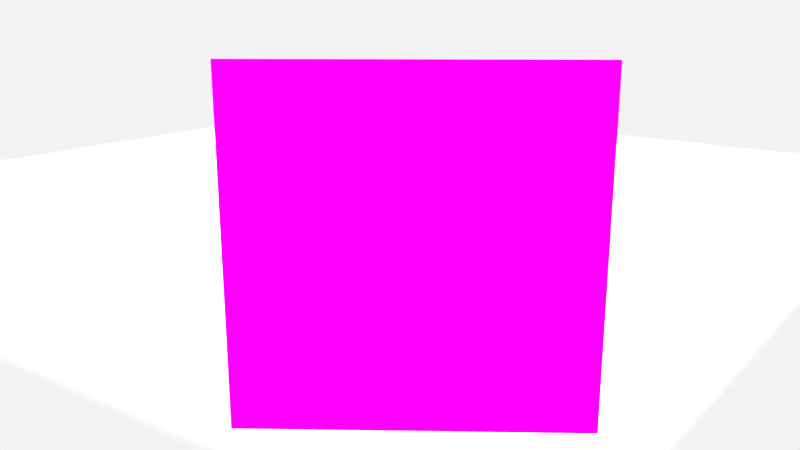 # Source: mads_smoke_2.blend  (saved by Blender 2.79.0; exported with 4.5.12 LTS)
import bpy
from mathutils import Matrix  # noqa: F401  (used for matrix-valued properties, if any)

bpy.ops.wm.read_factory_settings(use_empty=True)
scene = bpy.context.scene
scene.name = 'Scene'

# ---- collections
col_collection_1 = bpy.data.collections.new('Collection 1'); scene.collection.children.link(col_collection_1)

# ---- images (referenced by path relative to the original .blend; pixels are not part of the script)
import os
ASSET_DIR = os.environ.get("B2B_ASSET_DIR", "")  # directory of the original .blend (textures are referenced by path, not embedded)
HERE = os.path.dirname(os.path.abspath(__file__))  # packed textures are extracted next to this script under _unpacked/

def load_image(name, relpath, width, height, colorspace="sRGB"):
    """Load a texture the original file referenced (path relative to the .blend, or extracted next to this script)."""
    p = next((c for c in (os.path.join(HERE, relpath), os.path.join(ASSET_DIR, relpath)) if relpath and os.path.exists(c)), "")
    if p:
        img = bpy.data.images.load(p, check_existing=True)
        img.name = name
    else:  # same state as the original file: an image datablock whose file is absent (Cycles renders it pink)
        img = bpy.data.images.new(name, width, height)
        img.source = "FILE"
        img.filepath = "//" + (relpath or name)
    img.colorspace_settings.name = colorspace
    return img
img_20170629_092629_jpg = load_image('20170629_092629.jpg', '20170629_092629.jpg', 1024, 1024, 'sRGB')
img_20170706_103927_jpg = load_image('20170706_103927.jpg', '20170706_103927.jpg', 1024, 1024, 'sRGB')
img_20170630_210122_jpg = load_image('20170630_210122.jpg', '20170630_210122.jpg', 1024, 1024, 'sRGB')

# ---- materials (node trees are filled in below, after node groups)
mat_material_002 = bpy.data.materials.new('Material.002')
mat_material_002.alpha_threshold = 0.0
mat_material_002.roughness = 0.5
mat_material_003 = bpy.data.materials.new('Material.003')
mat_material_003.alpha_threshold = 0.0
mat_material_003.roughness = 0.5
mat_material = bpy.data.materials.new('Material')
mat_material.alpha_threshold = 0.0
mat_material.roughness = 0.5
mat_smoke_domain_material = bpy.data.materials.new('Smoke Domain Material')
mat_smoke_domain_material.alpha_threshold = 0.0
mat_smoke_domain_material.roughness = 0.5
mat_material_001 = bpy.data.materials.new('Material.001')
mat_material_001.alpha_threshold = 0.0
mat_material_001.roughness = 0.5

# ---- material node trees
mat_material_002.use_nodes = True; mat_material_002.node_tree.nodes.clear()
_N = mat_material_002.node_tree.nodes; _L = mat_material_002.node_tree.links
n0 = _N.new('ShaderNodeOutputMaterial'); n0.name = 'Material Output'; n0.location = (532, 284)
n1 = _N.new('ShaderNodeBsdfDiffuse'); n1.name = 'Diffuse BSDF'; n1.location = (324, 317)
n2 = _N.new('ShaderNodeTexImage'); n2.name = 'Image Texture'; n2.location = (76, 357)
n2.width = 140
n2.image = img_20170629_092629_jpg
_L.new(n1.outputs[0], n0.inputs[0])
_L.new(n2.outputs[0], n1.inputs[0])
n0.is_active_output = True
mat_material_003.use_nodes = True; mat_material_003.node_tree.nodes.clear()
_N = mat_material_003.node_tree.nodes; _L = mat_material_003.node_tree.links
n0 = _N.new('ShaderNodeOutputMaterial'); n0.name = 'Material Output'; n0.location = (300, 300)
n1 = _N.new('ShaderNodeTexImage'); n1.name = 'Image Texture'; n1.location = (-140, 347)
n1.width = 140
n1.image = img_20170706_103927_jpg
n2 = _N.new('ShaderNodeBsdfDiffuse'); n2.name = 'Diffuse BSDF'; n2.location = (64, 316)
_L.new(n2.outputs[0], n0.inputs[0])
_L.new(n1.outputs[0], n2.inputs[0])
n0.is_active_output = True
mat_material.use_nodes = True; mat_material.node_tree.nodes.clear()
_N = mat_material.node_tree.nodes; _L = mat_material.node_tree.links
n0 = _N.new('ShaderNodeOutputMaterial'); n0.name = 'Material Output'; n0.location = (300, 300)
n1 = _N.new('ShaderNodeBsdfGlass'); n1.name = 'Glass BSDF'; n1.location = (10, 300)
n1.distribution = 'BECKMANN'
n1.inputs[0].default_value = (0.8, 0.2957, 0.6598, 1.0)
n1.inputs[2].default_value = 1.45
_L.new(n1.outputs[0], n0.inputs[0])
n0.is_active_output = True
mat_smoke_domain_material.use_nodes = True; mat_smoke_domain_material.node_tree.nodes.clear()
_N = mat_smoke_domain_material.node_tree.nodes; _L = mat_smoke_domain_material.node_tree.links
n0 = _N.new('ShaderNodeOutputMaterial'); n0.name = 'Material Output'; n0.location = (1200, 150)
n1 = _N.new('ShaderNodeAddShader'); n1.name = 'Add Shader'; n1.location = (1000, 150)
n2 = _N.new('ShaderNodeAddShader'); n2.name = 'Add Shader.001'; n2.location = (800, 300)
n3 = _N.new('ShaderNodeVolumeScatter'); n3.name = 'Volume Scatter'; n3.location = (600, 450)
n3.width = 140
n4 = _N.new('ShaderNodeVolumeAbsorption'); n4.name = 'Volume Absorption'; n4.location = (600, 300)
n5 = _N.new('ShaderNodeMath'); n5.name = 'Math'; n5.location = (400, 300)
n5.operation = 'MULTIPLY'
n5.inputs[1].default_value = 5.0
n6 = _N.new('ShaderNodeAttribute'); n6.name = 'Attribute'; n6.location = (200, 300)
n6.attribute_name = 'density'
n7 = _N.new('ShaderNodeAttribute'); n7.name = 'Attribute.001'; n7.location = (400, 450)
n7.attribute_name = 'color'
_L.new(n1.outputs[0], n0.inputs[1])
_L.new(n2.outputs[0], n1.inputs[0])
_L.new(n3.outputs[0], n2.inputs[0])
_L.new(n4.outputs[0], n2.inputs[1])
_L.new(n5.outputs[0], n3.inputs[1])
_L.new(n5.outputs[0], n4.inputs[1])
_L.new(n6.outputs[2], n5.inputs[0])
_L.new(n7.outputs[0], n3.inputs[0])
_L.new(n7.outputs[0], n4.inputs[0])
n0.is_active_output = True
mat_material_001.use_nodes = True; mat_material_001.node_tree.nodes.clear()
_N = mat_material_001.node_tree.nodes; _L = mat_material_001.node_tree.links
n0 = _N.new('ShaderNodeOutputMaterial'); n0.name = 'Material Output'; n0.location = (300, 300)
n1 = _N.new('ShaderNodeBsdfDiffuse'); n1.name = 'Diffuse BSDF'; n1.location = (10, 300)
n2 = _N.new('ShaderNodeTexImage'); n2.name = 'Image Texture'; n2.location = (-197, 309)
n2.width = 140
n2.image = img_20170630_210122_jpg
_L.new(n1.outputs[0], n0.inputs[0])
_L.new(n2.outputs[0], n1.inputs[0])
n0.is_active_output = True

# ---- world
world_world = bpy.data.worlds.new('World'); scene.world = world_world
world_world.color = (0.8932, 0.8932, 0.8932)
world_world.use_sun_shadow = False
world_world.sun_shadow_jitter_overblur = 0.0
world_world.cycles.sampling_method = 'MANUAL'

# ---- cameras
cam_camera = bpy.data.cameras.new('Camera')
cam_camera.clip_end = 100.0
cam_camera.lens = 35.0
cam_camera.sensor_width = 32.0
cam_camera.sensor_height = 18.0
cam_camera.ortho_scale = 7.314
cam_camera.dof.focus_distance = 0.0

# ---- lights
light_sun = bpy.data.lights.new('Sun', 'SUN')
light_sun.transmission_factor = 0.0
light_sun.angle = 0.1993
light_sun.energy = 100.0
light_sun.shadow_buffer_clip_start = 0.5
light_sun.shadow_soft_size = 0.1
light_sun.shadow_cascade_max_distance = 1000.0
light_lamp = bpy.data.lights.new('Lamp', 'POINT')
light_lamp.transmission_factor = 0.0
light_lamp.cutoff_distance = 30.0
light_lamp.energy = 100.0
light_lamp.shadow_buffer_clip_start = 1.001
light_lamp.shadow_soft_size = 0.1
light_lamp.shadow_maximum_resolution = 0.006
light_lamp.use_absolute_resolution = True

# ---- meshes
me_plane_003 = bpy.data.meshes.new('Plane.003')
me_plane_003.from_pydata([(-1.0, -1.0, 0.0), (1.0, -1.0, 0.0), (-1.0, 1.0, 0.0), (1.0, 1.0, 0.0)], [], [(0, 1, 3, 2)])
_uv = me_plane_003.uv_layers.new(name='UVMap')
_uv.uv.foreach_set('vector', [0.5242, 0.3783, 0.5242, 0.6302, 0.3826, 0.6302, 0.3826, 0.3783])
me_plane_003.materials.append(mat_material_002)
me_plane_003.use_remesh_preserve_volume = False
me_plane_003.use_remesh_preserve_attributes = False
me_plane_003.use_mirror_vertex_groups = False
me_plane_003.update()
me_plane_002 = bpy.data.meshes.new('Plane.002')
me_plane_002.from_pydata([(-1.0, -1.0, 0.0), (1.0, -1.0, 0.0), (-1.0, 1.0, 0.0), (1.0, 1.0, 0.0)], [], [(0, 1, 3, 2)])
_uv = me_plane_002.uv_layers.new(name='UVMap')
_uv.uv.foreach_set('vector', [0.0694, 7.499e-05, 0.6318, 7.499e-05, 0.6318, 0.9999, 0.0694, 0.9999])
me_plane_002.materials.append(mat_material_003)
me_plane_002.use_remesh_preserve_volume = False
me_plane_002.use_remesh_preserve_attributes = False
me_plane_002.use_mirror_vertex_groups = False
me_plane_002.update()
me_plane_001 = bpy.data.meshes.new('Plane.001')
me_plane_001.from_pydata([(-1.0, -1.0, 0.0), (1.0, -1.0, 0.0), (-1.0, 1.0, 0.0), (1.0, 1.0, 0.0)], [], [(0, 1, 3, 2)])
me_plane_001.materials.append(mat_material)
me_plane_001.use_remesh_preserve_volume = False
me_plane_001.use_remesh_preserve_attributes = False
me_plane_001.use_mirror_vertex_groups = False
me_plane_001.update()
me_cube = bpy.data.meshes.new('Cube')
me_cube.from_pydata([(-1.0, -1.0, -1.0), (-1.0, -1.0, 1.0), (-1.0, 1.0, -1.0), (-1.0, 1.0, 1.0), (1.0, -1.0, -1.0), (1.0, -1.0, 1.0), (1.0, 1.0, -1.0), (1.0, 1.0, 1.0)], [], [(0, 1, 3, 2), (2, 3, 7, 6), (6, 7, 5, 4), (4, 5, 1, 0), (2, 6, 4, 0), (7, 3, 1, 5)])
me_cube.materials.append(mat_smoke_domain_material)
me_cube.use_remesh_preserve_volume = False
me_cube.use_remesh_preserve_attributes = False
me_cube.use_mirror_vertex_groups = False
me_cube.update()
me_plane = bpy.data.meshes.new('Plane')
me_plane.from_pydata([(-1.0, -1.0, 0.0), (1.0, -1.0, 0.0), (-1.0, 1.0, 0.0), (1.0, 1.0, 0.0)], [], [(0, 1, 3, 2)])
_uv = me_plane.uv_layers.new(name='UVMap')
_uv.uv.foreach_set('vector', [0.2794, 7.498e-05, 0.9908, 7.498e-05, 0.9908, 0.9999, 0.2794, 0.9999])
me_plane.materials.append(mat_material_001)
me_plane.use_remesh_preserve_volume = False
me_plane.use_remesh_preserve_attributes = False
me_plane.use_mirror_vertex_groups = False
me_plane.update()

# ---- objects
ob_sun = bpy.data.objects.new('Sun', light_sun)
ob_plane_003 = bpy.data.objects.new('Plane.003', me_plane_003)
ob_plane_002 = bpy.data.objects.new('Plane.002', me_plane_002)
ob_plane_001 = bpy.data.objects.new('Plane.001', me_plane_001)
ob_smoke_domain = bpy.data.objects.new('Smoke Domain', me_cube)
ob_plane = bpy.data.objects.new('Plane', me_plane)
ob_lamp = bpy.data.objects.new('Lamp', light_lamp)
ob_camera = bpy.data.objects.new('Camera', cam_camera)

# ---- transforms, parenting, visibility, modifiers, constraints
ob_sun.location = (0.03597, -0.1542, -1.085)
ob_sun.lineart.crease_threshold = 0.0
ob_plane_003.location = (7.451, -9.059, 1.738)
ob_plane_003.rotation_euler = (1.571, -0.0, 0.6109)
ob_plane_003.lineart.crease_threshold = 0.0
ob_plane_002.location = (5.485, -6.786, 0.815)
ob_plane_002.rotation_euler = (1.571, -0.0, 0.4049)
ob_plane_002.lineart.crease_threshold = 0.0
ob_plane_001.location = (0.0, 0.2238, -1.085)
ob_plane_001.scale = (6.545, 6.545, 6.545)
ob_plane_001.display_type = 'WIRE'
ob_plane_001.lineart.crease_threshold = 0.0
_m = ob_plane_001.modifiers.new('Fluid', 'FLUID')
_m.fluid_type = 'FLOW'
ob_smoke_domain.location = (0.0, 0.2238, -0.0854)
ob_smoke_domain.scale = (7.545, 7.545, 2.0)
ob_smoke_domain.display_type = 'WIRE'
ob_smoke_domain.lineart.crease_threshold = 0.0
_m = ob_smoke_domain.modifiers.new('Fluid', 'FLUID')
_m.fluid_type = 'DOMAIN'
ob_plane.location = (5.403, -6.179, 0.5568)
ob_plane.rotation_euler = (1.571, 0.0, 1.32)
ob_plane.lineart.crease_threshold = 0.0
ob_lamp.location = (4.076, 1.005, 5.904)
ob_lamp.rotation_euler = (0.6503, 0.05522, 1.866)
ob_lamp.lock_rotations_4d = False
ob_lamp.empty_display_type = 'ARROWS'
ob_lamp.color = (0.0, 0.0, 0.0, 0.0)
ob_lamp.lineart.crease_threshold = 0.0
ob_camera.location = (9.966, -12.56, 3.077)
ob_camera.rotation_euler = (1.305, -4.787e-07, 0.6399)
ob_camera.lock_rotations_4d = False
ob_camera.empty_display_type = 'ARROWS'
ob_camera.color = (0.0, 0.0, 0.0, 0.0)
ob_camera.display_type = 'WIRE'
ob_camera.lineart.crease_threshold = 0.0

# ---- collection membership
col_collection_1.objects.link(ob_sun)
col_collection_1.objects.link(ob_plane_003)
col_collection_1.objects.link(ob_plane_002)
col_collection_1.objects.link(ob_plane_001)
col_collection_1.objects.link(ob_smoke_domain)
col_collection_1.objects.link(ob_plane)
col_collection_1.objects.link(ob_lamp)
col_collection_1.objects.link(ob_camera)

# ---- scene / render settings (as saved in the file)
scene.camera = ob_camera
scene.frame_start = 1; scene.frame_end = 99; scene.frame_set(1)
scene.render.engine = 'CYCLES'
scene.render.image_settings.compression = 0
scene.render.fps = 10
scene.render.dither_intensity = 0.0
scene.cycles.use_denoising = False
scene.cycles.samples = 900
scene.cycles.sampling_pattern = 'TABULATED_SOBOL'
scene.cycles.use_adaptive_sampling = False
scene.cycles.use_light_tree = False
scene.cycles.blur_glossy = 0.0
scene.cycles.sample_clamp_indirect = 0.0
scene.view_settings.view_transform = 'Standard'
bpy.context.view_layer.update()
